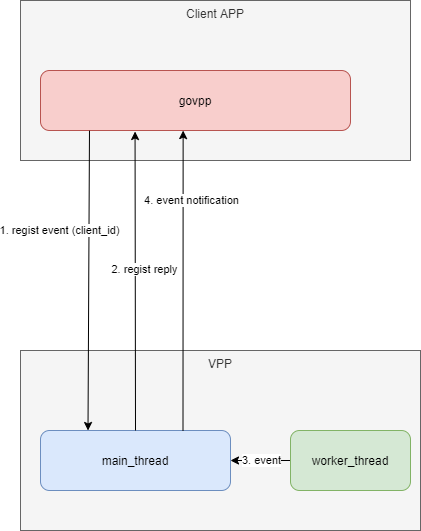

The diagram above was exported from draw.io. Its source (the exported page's mxGraphModel, read from the mxfile embedded in the PNG):
<mxGraphModel dx="904" dy="567" grid="1" gridSize="10" guides="1" tooltips="1" connect="1" arrows="1" fold="1" page="1" pageScale="1" pageWidth="850" pageHeight="1100" math="0" shadow="0">
  <root>
    <mxCell id="gyokW0QtXMrz6DTnagi4-0" />
    <mxCell id="gyokW0QtXMrz6DTnagi4-1" parent="gyokW0QtXMrz6DTnagi4-0" />
    <mxCell id="gyokW0QtXMrz6DTnagi4-4" value="VPP" style="rounded=0;whiteSpace=wrap;html=1;verticalAlign=top;fillColor=#f5f5f5;strokeColor=#666666;fontColor=#333333;" vertex="1" parent="gyokW0QtXMrz6DTnagi4-1">
      <mxGeometry x="130" y="450" width="400" height="180" as="geometry" />
    </mxCell>
    <mxCell id="gyokW0QtXMrz6DTnagi4-3" value="Client APP" style="rounded=0;whiteSpace=wrap;html=1;verticalAlign=top;fillColor=#f5f5f5;strokeColor=#666666;fontColor=#333333;" vertex="1" parent="gyokW0QtXMrz6DTnagi4-1">
      <mxGeometry x="130" y="100" width="390" height="160" as="geometry" />
    </mxCell>
    <mxCell id="gyokW0QtXMrz6DTnagi4-2" value="govpp" style="rounded=1;whiteSpace=wrap;html=1;fillColor=#f8cecc;strokeColor=#b85450;" vertex="1" parent="gyokW0QtXMrz6DTnagi4-1">
      <mxGeometry x="150" y="170" width="310" height="60" as="geometry" />
    </mxCell>
    <mxCell id="gyokW0QtXMrz6DTnagi4-5" value="main_thread" style="rounded=1;whiteSpace=wrap;html=1;fillColor=#dae8fc;strokeColor=#6c8ebf;" vertex="1" parent="gyokW0QtXMrz6DTnagi4-1">
      <mxGeometry x="150" y="530" width="190" height="60" as="geometry" />
    </mxCell>
    <mxCell id="gyokW0QtXMrz6DTnagi4-13" value="3. event" style="edgeStyle=orthogonalEdgeStyle;rounded=0;orthogonalLoop=1;jettySize=auto;html=1;entryX=1;entryY=0.5;entryDx=0;entryDy=0;" edge="1" parent="gyokW0QtXMrz6DTnagi4-1" source="gyokW0QtXMrz6DTnagi4-6" target="gyokW0QtXMrz6DTnagi4-5">
      <mxGeometry relative="1" as="geometry" />
    </mxCell>
    <mxCell id="gyokW0QtXMrz6DTnagi4-6" value="worker_thread" style="rounded=1;whiteSpace=wrap;html=1;fillColor=#d5e8d4;strokeColor=#82b366;" vertex="1" parent="gyokW0QtXMrz6DTnagi4-1">
      <mxGeometry x="400" y="530" width="120" height="60" as="geometry" />
    </mxCell>
    <mxCell id="gyokW0QtXMrz6DTnagi4-9" value="" style="endArrow=classic;html=1;entryX=0.25;entryY=0;entryDx=0;entryDy=0;exitX=0.158;exitY=1.003;exitDx=0;exitDy=0;exitPerimeter=0;" edge="1" parent="gyokW0QtXMrz6DTnagi4-1" source="gyokW0QtXMrz6DTnagi4-2" target="gyokW0QtXMrz6DTnagi4-5">
      <mxGeometry width="50" height="50" relative="1" as="geometry">
        <mxPoint x="300" y="430" as="sourcePoint" />
        <mxPoint x="350" y="380" as="targetPoint" />
      </mxGeometry>
    </mxCell>
    <mxCell id="gyokW0QtXMrz6DTnagi4-10" value="1. regist event (client_id)" style="edgeLabel;html=1;align=center;verticalAlign=middle;resizable=0;points=[];" vertex="1" connectable="0" parent="gyokW0QtXMrz6DTnagi4-9">
      <mxGeometry x="-0.3434" y="-1" relative="1" as="geometry">
        <mxPoint x="-28.62" as="offset" />
      </mxGeometry>
    </mxCell>
    <mxCell id="gyokW0QtXMrz6DTnagi4-11" value="" style="endArrow=classic;html=1;exitX=0.5;exitY=0;exitDx=0;exitDy=0;entryX=0.305;entryY=1.017;entryDx=0;entryDy=0;entryPerimeter=0;" edge="1" parent="gyokW0QtXMrz6DTnagi4-1" source="gyokW0QtXMrz6DTnagi4-5" target="gyokW0QtXMrz6DTnagi4-2">
      <mxGeometry width="50" height="50" relative="1" as="geometry">
        <mxPoint x="220" y="400" as="sourcePoint" />
        <mxPoint x="270" y="350" as="targetPoint" />
      </mxGeometry>
    </mxCell>
    <mxCell id="gyokW0QtXMrz6DTnagi4-12" value="2. regist reply" style="edgeLabel;html=1;align=center;verticalAlign=middle;resizable=0;points=[];" vertex="1" connectable="0" parent="gyokW0QtXMrz6DTnagi4-11">
      <mxGeometry x="0.0745" y="-1" relative="1" as="geometry">
        <mxPoint x="7.66" as="offset" />
      </mxGeometry>
    </mxCell>
    <mxCell id="gyokW0QtXMrz6DTnagi4-14" value="" style="endArrow=classic;html=1;exitX=0.75;exitY=0;exitDx=0;exitDy=0;entryX=0.417;entryY=0.813;entryDx=0;entryDy=0;entryPerimeter=0;" edge="1" parent="gyokW0QtXMrz6DTnagi4-1" source="gyokW0QtXMrz6DTnagi4-5" target="gyokW0QtXMrz6DTnagi4-3">
      <mxGeometry width="50" height="50" relative="1" as="geometry">
        <mxPoint x="210" y="410" as="sourcePoint" />
        <mxPoint x="260" y="360" as="targetPoint" />
      </mxGeometry>
    </mxCell>
    <mxCell id="gyokW0QtXMrz6DTnagi4-15" value="4. event notification" style="edgeLabel;html=1;align=center;verticalAlign=middle;resizable=0;points=[];" vertex="1" connectable="0" parent="gyokW0QtXMrz6DTnagi4-14">
      <mxGeometry x="0.536" y="2" relative="1" as="geometry">
        <mxPoint x="9.4" as="offset" />
      </mxGeometry>
    </mxCell>
  </root>
</mxGraphModel>